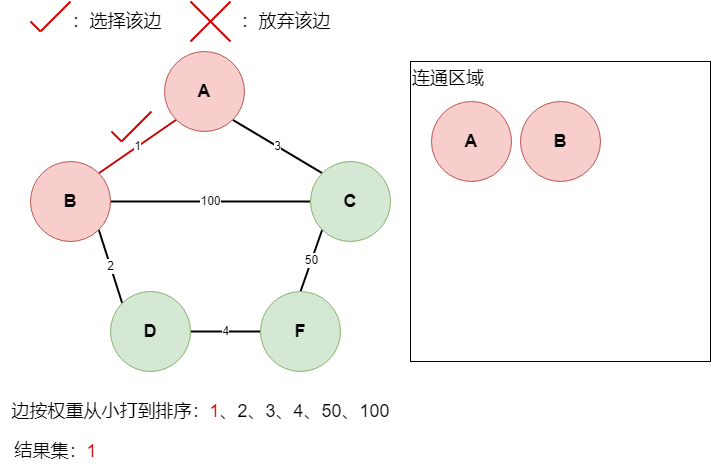

The diagram above was exported from draw.io. Its source (the exported page's mxGraphModel, read from the mxfile embedded in the PNG):
<mxGraphModel dx="1194" dy="688" grid="1" gridSize="10" guides="1" tooltips="1" connect="1" arrows="1" fold="1" page="1" pageScale="1" pageWidth="827" pageHeight="1169" math="0" shadow="0">
  <root>
    <mxCell id="0" />
    <mxCell id="1" parent="0" />
    <mxCell id="g-NcYzudOk3cHAfvF5RW-1" value="1" style="rounded=0;orthogonalLoop=1;jettySize=auto;html=1;exitX=0;exitY=1;exitDx=0;exitDy=0;entryX=1;entryY=0;entryDx=0;entryDy=0;endArrow=none;endFill=0;strokeColor=#CC0000;strokeWidth=2;" edge="1" parent="1" source="g-NcYzudOk3cHAfvF5RW-3" target="g-NcYzudOk3cHAfvF5RW-6">
      <mxGeometry relative="1" as="geometry" />
    </mxCell>
    <mxCell id="g-NcYzudOk3cHAfvF5RW-2" value="3" style="rounded=0;orthogonalLoop=1;jettySize=auto;html=1;exitX=1;exitY=1;exitDx=0;exitDy=0;entryX=0;entryY=0;entryDx=0;entryDy=0;endArrow=none;endFill=0;strokeColor=#000000;strokeWidth=2;" edge="1" parent="1" source="g-NcYzudOk3cHAfvF5RW-3" target="g-NcYzudOk3cHAfvF5RW-8">
      <mxGeometry relative="1" as="geometry" />
    </mxCell>
    <mxCell id="g-NcYzudOk3cHAfvF5RW-3" value="&lt;font style=&quot;font-size: 18px;&quot;&gt;&lt;b&gt;A&lt;/b&gt;&lt;/font&gt;" style="ellipse;whiteSpace=wrap;html=1;aspect=fixed;fillColor=#f8cecc;strokeColor=#b85450;" vertex="1" parent="1">
      <mxGeometry x="223" y="80" width="80" height="80" as="geometry" />
    </mxCell>
    <mxCell id="g-NcYzudOk3cHAfvF5RW-4" value="2" style="rounded=0;orthogonalLoop=1;jettySize=auto;html=1;exitX=1;exitY=1;exitDx=0;exitDy=0;entryX=0;entryY=0;entryDx=0;entryDy=0;endArrow=none;endFill=0;strokeColor=#000000;strokeWidth=2;" edge="1" parent="1" source="g-NcYzudOk3cHAfvF5RW-6" target="g-NcYzudOk3cHAfvF5RW-10">
      <mxGeometry relative="1" as="geometry" />
    </mxCell>
    <mxCell id="g-NcYzudOk3cHAfvF5RW-5" value="100" style="rounded=0;orthogonalLoop=1;jettySize=auto;html=1;exitX=1;exitY=0.5;exitDx=0;exitDy=0;entryX=0;entryY=0.5;entryDx=0;entryDy=0;endArrow=none;endFill=0;strokeWidth=2;" edge="1" parent="1" source="g-NcYzudOk3cHAfvF5RW-6" target="g-NcYzudOk3cHAfvF5RW-8">
      <mxGeometry relative="1" as="geometry" />
    </mxCell>
    <mxCell id="g-NcYzudOk3cHAfvF5RW-6" value="&lt;font style=&quot;font-size: 18px;&quot;&gt;&lt;b&gt;B&lt;/b&gt;&lt;/font&gt;" style="ellipse;whiteSpace=wrap;html=1;aspect=fixed;fillColor=#f8cecc;strokeColor=#b85450;" vertex="1" parent="1">
      <mxGeometry x="89" y="190" width="80" height="80" as="geometry" />
    </mxCell>
    <mxCell id="g-NcYzudOk3cHAfvF5RW-7" value="50" style="rounded=0;orthogonalLoop=1;jettySize=auto;html=1;exitX=0;exitY=1;exitDx=0;exitDy=0;entryX=0.5;entryY=0;entryDx=0;entryDy=0;endArrow=none;endFill=0;strokeWidth=2;" edge="1" parent="1" source="g-NcYzudOk3cHAfvF5RW-8" target="g-NcYzudOk3cHAfvF5RW-11">
      <mxGeometry relative="1" as="geometry" />
    </mxCell>
    <mxCell id="g-NcYzudOk3cHAfvF5RW-8" value="&lt;font style=&quot;font-size: 18px;&quot;&gt;&lt;b&gt;C&lt;/b&gt;&lt;/font&gt;" style="ellipse;whiteSpace=wrap;html=1;aspect=fixed;fillColor=#d5e8d4;strokeColor=#82b366;" vertex="1" parent="1">
      <mxGeometry x="369" y="190" width="80" height="80" as="geometry" />
    </mxCell>
    <mxCell id="g-NcYzudOk3cHAfvF5RW-9" value="4" style="rounded=0;orthogonalLoop=1;jettySize=auto;html=1;exitX=1;exitY=0.5;exitDx=0;exitDy=0;entryX=0;entryY=0.5;entryDx=0;entryDy=0;endArrow=none;endFill=0;strokeColor=#000000;strokeWidth=2;" edge="1" parent="1" source="g-NcYzudOk3cHAfvF5RW-10" target="g-NcYzudOk3cHAfvF5RW-11">
      <mxGeometry relative="1" as="geometry" />
    </mxCell>
    <mxCell id="g-NcYzudOk3cHAfvF5RW-10" value="&lt;font style=&quot;font-size: 18px;&quot;&gt;&lt;b&gt;D&lt;/b&gt;&lt;/font&gt;" style="ellipse;whiteSpace=wrap;html=1;aspect=fixed;fillColor=#d5e8d4;strokeColor=#82b366;" vertex="1" parent="1">
      <mxGeometry x="169" y="320" width="80" height="80" as="geometry" />
    </mxCell>
    <mxCell id="g-NcYzudOk3cHAfvF5RW-11" value="&lt;font style=&quot;font-size: 18px;&quot;&gt;&lt;b&gt;F&lt;/b&gt;&lt;/font&gt;" style="ellipse;whiteSpace=wrap;html=1;aspect=fixed;fillColor=#d5e8d4;strokeColor=#82b366;" vertex="1" parent="1">
      <mxGeometry x="319" y="320" width="80" height="80" as="geometry" />
    </mxCell>
    <mxCell id="g-NcYzudOk3cHAfvF5RW-12" value="&lt;font style=&quot;font-size: 18px;&quot;&gt;边按权重从小打到排序：&lt;font color=&quot;#cc0000&quot;&gt;1&lt;/font&gt;、2、3、4、50、100&lt;/font&gt;" style="text;html=1;align=center;verticalAlign=middle;resizable=0;points=[];autosize=1;strokeColor=none;fillColor=none;" vertex="1" parent="1">
      <mxGeometry x="59" y="420" width="400" height="40" as="geometry" />
    </mxCell>
    <mxCell id="g-NcYzudOk3cHAfvF5RW-13" value="&lt;font style=&quot;font-size: 18px;&quot;&gt;连通区域&lt;/font&gt;" style="whiteSpace=wrap;html=1;aspect=fixed;align=left;horizontal=1;verticalAlign=top;" vertex="1" parent="1">
      <mxGeometry x="469" y="90" width="300" height="300" as="geometry" />
    </mxCell>
    <mxCell id="g-NcYzudOk3cHAfvF5RW-14" value="&lt;font style=&quot;font-size: 18px;&quot;&gt;&lt;b&gt;A&lt;/b&gt;&lt;/font&gt;" style="ellipse;whiteSpace=wrap;html=1;aspect=fixed;fillColor=#f8cecc;strokeColor=#b85450;" vertex="1" parent="1">
      <mxGeometry x="490" y="130" width="80" height="80" as="geometry" />
    </mxCell>
    <mxCell id="g-NcYzudOk3cHAfvF5RW-15" value="&lt;font style=&quot;font-size: 18px;&quot;&gt;&lt;b&gt;B&lt;/b&gt;&lt;/font&gt;" style="ellipse;whiteSpace=wrap;html=1;aspect=fixed;fillColor=#f8cecc;strokeColor=#b85450;" vertex="1" parent="1">
      <mxGeometry x="579" y="130" width="80" height="80" as="geometry" />
    </mxCell>
    <mxCell id="g-NcYzudOk3cHAfvF5RW-16" value="" style="endArrow=none;html=1;rounded=0;strokeWidth=2;strokeColor=#CC0000;" edge="1" parent="1">
      <mxGeometry width="50" height="50" relative="1" as="geometry">
        <mxPoint x="99" y="60" as="sourcePoint" />
        <mxPoint x="129" y="30" as="targetPoint" />
      </mxGeometry>
    </mxCell>
    <mxCell id="g-NcYzudOk3cHAfvF5RW-17" value="" style="endArrow=none;html=1;rounded=0;strokeWidth=2;strokeColor=#CC0000;" edge="1" parent="1">
      <mxGeometry width="50" height="50" relative="1" as="geometry">
        <mxPoint x="89" y="50" as="sourcePoint" />
        <mxPoint x="99" y="60" as="targetPoint" />
      </mxGeometry>
    </mxCell>
    <mxCell id="g-NcYzudOk3cHAfvF5RW-18" value="" style="endArrow=none;html=1;rounded=0;strokeWidth=2;strokeColor=#CC0000;" edge="1" parent="1">
      <mxGeometry width="50" height="50" relative="1" as="geometry">
        <mxPoint x="249" y="30" as="sourcePoint" />
        <mxPoint x="289" y="70" as="targetPoint" />
      </mxGeometry>
    </mxCell>
    <mxCell id="g-NcYzudOk3cHAfvF5RW-19" value="" style="endArrow=none;html=1;rounded=0;strokeWidth=2;strokeColor=#CC0000;" edge="1" parent="1">
      <mxGeometry width="50" height="50" relative="1" as="geometry">
        <mxPoint x="249" y="70" as="sourcePoint" />
        <mxPoint x="289" y="30" as="targetPoint" />
      </mxGeometry>
    </mxCell>
    <mxCell id="g-NcYzudOk3cHAfvF5RW-20" value="&lt;font style=&quot;font-size: 18px;&quot;&gt;：选择该边&lt;/font&gt;" style="text;html=1;align=center;verticalAlign=middle;resizable=0;points=[];autosize=1;strokeColor=none;fillColor=none;" vertex="1" parent="1">
      <mxGeometry x="120" y="30" width="110" height="40" as="geometry" />
    </mxCell>
    <mxCell id="g-NcYzudOk3cHAfvF5RW-21" value="&lt;font style=&quot;font-size: 18px;&quot;&gt;：放弃该边&lt;/font&gt;" style="text;html=1;align=center;verticalAlign=middle;resizable=0;points=[];autosize=1;strokeColor=none;fillColor=none;" vertex="1" parent="1">
      <mxGeometry x="289" y="30" width="110" height="40" as="geometry" />
    </mxCell>
    <mxCell id="g-NcYzudOk3cHAfvF5RW-23" value="" style="endArrow=none;html=1;rounded=0;strokeWidth=2;strokeColor=#CC0000;" edge="1" parent="1">
      <mxGeometry width="50" height="50" relative="1" as="geometry">
        <mxPoint x="180" y="170" as="sourcePoint" />
        <mxPoint x="210" y="140" as="targetPoint" />
      </mxGeometry>
    </mxCell>
    <mxCell id="g-NcYzudOk3cHAfvF5RW-24" value="" style="endArrow=none;html=1;rounded=0;strokeWidth=2;strokeColor=#CC0000;" edge="1" parent="1">
      <mxGeometry width="50" height="50" relative="1" as="geometry">
        <mxPoint x="170" y="160" as="sourcePoint" />
        <mxPoint x="180" y="170" as="targetPoint" />
      </mxGeometry>
    </mxCell>
    <mxCell id="g-NcYzudOk3cHAfvF5RW-25" value="&lt;font style=&quot;font-size: 18px;&quot;&gt;结果集：&lt;font color=&quot;#cc0000&quot;&gt;1&lt;/font&gt;&lt;/font&gt;" style="text;html=1;align=center;verticalAlign=middle;resizable=0;points=[];autosize=1;strokeColor=none;fillColor=none;" vertex="1" parent="1">
      <mxGeometry x="59" y="460" width="110" height="40" as="geometry" />
    </mxCell>
  </root>
</mxGraphModel>